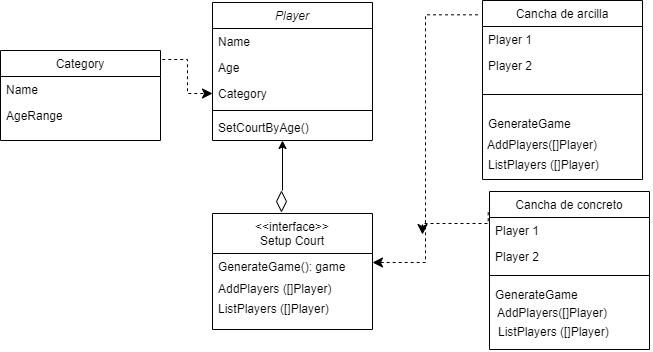

The diagram above was exported from draw.io. Its source (the exported page's mxGraphModel, read from the mxfile embedded in the PNG):
<mxGraphModel dx="1434" dy="844" grid="1" gridSize="10" guides="1" tooltips="1" connect="1" arrows="1" fold="1" page="1" pageScale="1" pageWidth="827" pageHeight="1169" math="0" shadow="0">
  <root>
    <mxCell id="WIyWlLk6GJQsqaUBKTNV-0" />
    <mxCell id="WIyWlLk6GJQsqaUBKTNV-1" parent="WIyWlLk6GJQsqaUBKTNV-0" />
    <mxCell id="zkfFHV4jXpPFQw0GAbJ--0" value="Player" style="swimlane;fontStyle=2;align=center;verticalAlign=top;childLayout=stackLayout;horizontal=1;startSize=26;horizontalStack=0;resizeParent=1;resizeLast=0;collapsible=1;marginBottom=0;rounded=0;shadow=0;strokeWidth=1;" parent="WIyWlLk6GJQsqaUBKTNV-1" vertex="1">
      <mxGeometry x="313" y="123" width="160" height="138" as="geometry">
        <mxRectangle x="230" y="140" width="160" height="26" as="alternateBounds" />
      </mxGeometry>
    </mxCell>
    <mxCell id="zkfFHV4jXpPFQw0GAbJ--1" value="Name" style="text;align=left;verticalAlign=top;spacingLeft=4;spacingRight=4;overflow=hidden;rotatable=0;points=[[0,0.5],[1,0.5]];portConstraint=eastwest;" parent="zkfFHV4jXpPFQw0GAbJ--0" vertex="1">
      <mxGeometry y="26" width="160" height="26" as="geometry" />
    </mxCell>
    <mxCell id="zkfFHV4jXpPFQw0GAbJ--2" value="Age" style="text;align=left;verticalAlign=top;spacingLeft=4;spacingRight=4;overflow=hidden;rotatable=0;points=[[0,0.5],[1,0.5]];portConstraint=eastwest;rounded=0;shadow=0;html=0;" parent="zkfFHV4jXpPFQw0GAbJ--0" vertex="1">
      <mxGeometry y="52" width="160" height="26" as="geometry" />
    </mxCell>
    <mxCell id="zkfFHV4jXpPFQw0GAbJ--3" value="Category" style="text;align=left;verticalAlign=top;spacingLeft=4;spacingRight=4;overflow=hidden;rotatable=0;points=[[0,0.5],[1,0.5]];portConstraint=eastwest;rounded=0;shadow=0;html=0;" parent="zkfFHV4jXpPFQw0GAbJ--0" vertex="1">
      <mxGeometry y="78" width="160" height="26" as="geometry" />
    </mxCell>
    <mxCell id="zkfFHV4jXpPFQw0GAbJ--4" value="" style="line;html=1;strokeWidth=1;align=left;verticalAlign=middle;spacingTop=-1;spacingLeft=3;spacingRight=3;rotatable=0;labelPosition=right;points=[];portConstraint=eastwest;" parent="zkfFHV4jXpPFQw0GAbJ--0" vertex="1">
      <mxGeometry y="104" width="160" height="8" as="geometry" />
    </mxCell>
    <mxCell id="zkfFHV4jXpPFQw0GAbJ--5" value="SetCourtByAge()" style="text;align=left;verticalAlign=top;spacingLeft=4;spacingRight=4;overflow=hidden;rotatable=0;points=[[0,0.5],[1,0.5]];portConstraint=eastwest;" parent="zkfFHV4jXpPFQw0GAbJ--0" vertex="1">
      <mxGeometry y="112" width="160" height="26" as="geometry" />
    </mxCell>
    <mxCell id="zkfFHV4jXpPFQw0GAbJ--6" value="Category" style="swimlane;fontStyle=0;align=center;verticalAlign=top;childLayout=stackLayout;horizontal=1;startSize=26;horizontalStack=0;resizeParent=1;resizeLast=0;collapsible=1;marginBottom=0;rounded=0;shadow=0;strokeWidth=1;" parent="WIyWlLk6GJQsqaUBKTNV-1" vertex="1">
      <mxGeometry x="101" y="171" width="160" height="90" as="geometry">
        <mxRectangle x="130" y="380" width="160" height="26" as="alternateBounds" />
      </mxGeometry>
    </mxCell>
    <mxCell id="zkfFHV4jXpPFQw0GAbJ--7" value="Name" style="text;align=left;verticalAlign=top;spacingLeft=4;spacingRight=4;overflow=hidden;rotatable=0;points=[[0,0.5],[1,0.5]];portConstraint=eastwest;" parent="zkfFHV4jXpPFQw0GAbJ--6" vertex="1">
      <mxGeometry y="26" width="160" height="26" as="geometry" />
    </mxCell>
    <mxCell id="zkfFHV4jXpPFQw0GAbJ--8" value="AgeRange&#10;" style="text;align=left;verticalAlign=top;spacingLeft=4;spacingRight=4;overflow=hidden;rotatable=0;points=[[0,0.5],[1,0.5]];portConstraint=eastwest;rounded=0;shadow=0;html=0;" parent="zkfFHV4jXpPFQw0GAbJ--6" vertex="1">
      <mxGeometry y="52" width="160" height="26" as="geometry" />
    </mxCell>
    <mxCell id="zkfFHV4jXpPFQw0GAbJ--17" value="Cancha de arcilla" style="swimlane;fontStyle=0;align=center;verticalAlign=top;childLayout=stackLayout;horizontal=1;startSize=26;horizontalStack=0;resizeParent=1;resizeLast=0;collapsible=1;marginBottom=0;rounded=0;shadow=0;strokeWidth=1;" parent="WIyWlLk6GJQsqaUBKTNV-1" vertex="1">
      <mxGeometry x="583" y="121" width="160" height="179" as="geometry">
        <mxRectangle x="550" y="140" width="160" height="26" as="alternateBounds" />
      </mxGeometry>
    </mxCell>
    <mxCell id="zkfFHV4jXpPFQw0GAbJ--18" value="Player 1" style="text;align=left;verticalAlign=top;spacingLeft=4;spacingRight=4;overflow=hidden;rotatable=0;points=[[0,0.5],[1,0.5]];portConstraint=eastwest;" parent="zkfFHV4jXpPFQw0GAbJ--17" vertex="1">
      <mxGeometry y="26" width="160" height="26" as="geometry" />
    </mxCell>
    <mxCell id="zkfFHV4jXpPFQw0GAbJ--19" value="Player 2" style="text;align=left;verticalAlign=top;spacingLeft=4;spacingRight=4;overflow=hidden;rotatable=0;points=[[0,0.5],[1,0.5]];portConstraint=eastwest;rounded=0;shadow=0;html=0;" parent="zkfFHV4jXpPFQw0GAbJ--17" vertex="1">
      <mxGeometry y="52" width="160" height="26" as="geometry" />
    </mxCell>
    <mxCell id="zkfFHV4jXpPFQw0GAbJ--23" value="" style="line;html=1;strokeWidth=1;align=left;verticalAlign=middle;spacingTop=-1;spacingLeft=3;spacingRight=3;rotatable=0;labelPosition=right;points=[];portConstraint=eastwest;" parent="zkfFHV4jXpPFQw0GAbJ--17" vertex="1">
      <mxGeometry y="78" width="160" height="32" as="geometry" />
    </mxCell>
    <mxCell id="zkfFHV4jXpPFQw0GAbJ--24" value="GenerateGame&#10;" style="text;align=left;verticalAlign=top;spacingLeft=4;spacingRight=4;overflow=hidden;rotatable=0;points=[[0,0.5],[1,0.5]];portConstraint=eastwest;" parent="zkfFHV4jXpPFQw0GAbJ--17" vertex="1">
      <mxGeometry y="110" width="160" height="20" as="geometry" />
    </mxCell>
    <mxCell id="-ZO_Zqf-T1QBbggTZ476-2" value="&lt;&lt;interface&gt;&gt;&#10;Setup Court" style="swimlane;fontStyle=0;align=center;verticalAlign=top;childLayout=stackLayout;horizontal=1;startSize=40;horizontalStack=0;resizeParent=1;resizeLast=0;collapsible=1;marginBottom=0;rounded=0;shadow=0;strokeWidth=1;" parent="WIyWlLk6GJQsqaUBKTNV-1" vertex="1">
      <mxGeometry x="313" y="334" width="160" height="116" as="geometry">
        <mxRectangle x="130" y="380" width="160" height="26" as="alternateBounds" />
      </mxGeometry>
    </mxCell>
    <mxCell id="-ZO_Zqf-T1QBbggTZ476-24" value="GenerateGame(): game&#10;" style="text;align=left;verticalAlign=top;spacingLeft=4;spacingRight=4;overflow=hidden;rotatable=0;points=[[0,0.5],[1,0.5]];portConstraint=eastwest;" parent="-ZO_Zqf-T1QBbggTZ476-2" vertex="1">
      <mxGeometry y="40" width="160" height="30" as="geometry" />
    </mxCell>
    <mxCell id="-ZO_Zqf-T1QBbggTZ476-6" value="Cancha de concreto" style="swimlane;fontStyle=0;align=center;verticalAlign=top;childLayout=stackLayout;horizontal=1;startSize=26;horizontalStack=0;resizeParent=1;resizeLast=0;collapsible=1;marginBottom=0;rounded=0;shadow=0;strokeWidth=1;" parent="WIyWlLk6GJQsqaUBKTNV-1" vertex="1">
      <mxGeometry x="590" y="312" width="160" height="158" as="geometry">
        <mxRectangle x="550" y="140" width="160" height="26" as="alternateBounds" />
      </mxGeometry>
    </mxCell>
    <mxCell id="-ZO_Zqf-T1QBbggTZ476-7" value="Player 1" style="text;align=left;verticalAlign=top;spacingLeft=4;spacingRight=4;overflow=hidden;rotatable=0;points=[[0,0.5],[1,0.5]];portConstraint=eastwest;" parent="-ZO_Zqf-T1QBbggTZ476-6" vertex="1">
      <mxGeometry y="26" width="160" height="26" as="geometry" />
    </mxCell>
    <mxCell id="-ZO_Zqf-T1QBbggTZ476-8" value="Player 2" style="text;align=left;verticalAlign=top;spacingLeft=4;spacingRight=4;overflow=hidden;rotatable=0;points=[[0,0.5],[1,0.5]];portConstraint=eastwest;rounded=0;shadow=0;html=0;" parent="-ZO_Zqf-T1QBbggTZ476-6" vertex="1">
      <mxGeometry y="52" width="160" height="26" as="geometry" />
    </mxCell>
    <mxCell id="-ZO_Zqf-T1QBbggTZ476-10" value="" style="line;html=1;strokeWidth=1;align=left;verticalAlign=middle;spacingTop=-1;spacingLeft=3;spacingRight=3;rotatable=0;labelPosition=right;points=[];portConstraint=eastwest;" parent="-ZO_Zqf-T1QBbggTZ476-6" vertex="1">
      <mxGeometry y="78" width="160" height="12" as="geometry" />
    </mxCell>
    <mxCell id="-ZO_Zqf-T1QBbggTZ476-11" value="GenerateGame&#10;" style="text;align=left;verticalAlign=top;spacingLeft=4;spacingRight=4;overflow=hidden;rotatable=0;points=[[0,0.5],[1,0.5]];portConstraint=eastwest;" parent="-ZO_Zqf-T1QBbggTZ476-6" vertex="1">
      <mxGeometry y="90" width="160" height="16" as="geometry" />
    </mxCell>
    <mxCell id="-ZO_Zqf-T1QBbggTZ476-12" value="" style="endArrow=classic;html=1;rounded=0;" parent="WIyWlLk6GJQsqaUBKTNV-1" edge="1">
      <mxGeometry width="50" height="50" relative="1" as="geometry">
        <mxPoint x="383" y="311" as="sourcePoint" />
        <mxPoint x="383" y="261" as="targetPoint" />
      </mxGeometry>
    </mxCell>
    <mxCell id="-ZO_Zqf-T1QBbggTZ476-14" value="" style="rhombus;whiteSpace=wrap;html=1;" parent="WIyWlLk6GJQsqaUBKTNV-1" vertex="1">
      <mxGeometry x="377" y="312" width="10" height="20" as="geometry" />
    </mxCell>
    <mxCell id="-ZO_Zqf-T1QBbggTZ476-21" value="" style="edgeStyle=elbowEdgeStyle;elbow=vertical;endArrow=classic;html=1;curved=0;rounded=0;endSize=8;startSize=8;exitX=-0.008;exitY=0.131;exitDx=0;exitDy=0;exitPerimeter=0;dashed=1;" parent="WIyWlLk6GJQsqaUBKTNV-1" source="-ZO_Zqf-T1QBbggTZ476-6" edge="1">
      <mxGeometry width="50" height="50" relative="1" as="geometry">
        <mxPoint x="613" y="411" as="sourcePoint" />
        <mxPoint x="523" y="355" as="targetPoint" />
      </mxGeometry>
    </mxCell>
    <mxCell id="-ZO_Zqf-T1QBbggTZ476-23" value="" style="edgeStyle=elbowEdgeStyle;elbow=horizontal;endArrow=classic;html=1;curved=0;rounded=0;endSize=8;startSize=8;exitX=-0.028;exitY=0.08;exitDx=0;exitDy=0;exitPerimeter=0;dashed=1;" parent="WIyWlLk6GJQsqaUBKTNV-1" source="zkfFHV4jXpPFQw0GAbJ--17" edge="1">
      <mxGeometry width="50" height="50" relative="1" as="geometry">
        <mxPoint x="613" y="411" as="sourcePoint" />
        <mxPoint x="473" y="383" as="targetPoint" />
      </mxGeometry>
    </mxCell>
    <mxCell id="-ZO_Zqf-T1QBbggTZ476-28" value="" style="edgeStyle=elbowEdgeStyle;elbow=horizontal;endArrow=classic;html=1;curved=0;rounded=0;endSize=8;startSize=8;exitX=1.011;exitY=0.1;exitDx=0;exitDy=0;exitPerimeter=0;dashed=1;entryX=0;entryY=0.5;entryDx=0;entryDy=0;" parent="WIyWlLk6GJQsqaUBKTNV-1" source="zkfFHV4jXpPFQw0GAbJ--6" target="zkfFHV4jXpPFQw0GAbJ--3" edge="1">
      <mxGeometry width="50" height="50" relative="1" as="geometry">
        <mxPoint x="66" y="142" as="sourcePoint" />
        <mxPoint x="-40" y="393" as="targetPoint" />
      </mxGeometry>
    </mxCell>
    <mxCell id="-ZO_Zqf-T1QBbggTZ476-29" value="AddPlayers ([]Player)" style="text;align=left;verticalAlign=top;spacingLeft=4;spacingRight=4;overflow=hidden;rotatable=0;points=[[0,0.5],[1,0.5]];portConstraint=eastwest;" parent="WIyWlLk6GJQsqaUBKTNV-1" vertex="1">
      <mxGeometry x="313" y="396" width="160" height="30" as="geometry" />
    </mxCell>
    <mxCell id="-ZO_Zqf-T1QBbggTZ476-30" value="AddPlayers([]Player)" style="text;align=left;verticalAlign=top;spacingLeft=4;spacingRight=4;overflow=hidden;rotatable=0;points=[[0,0.5],[1,0.5]];portConstraint=eastwest;" parent="WIyWlLk6GJQsqaUBKTNV-1" vertex="1">
      <mxGeometry x="582" y="252" width="160" height="30" as="geometry" />
    </mxCell>
    <mxCell id="-ZO_Zqf-T1QBbggTZ476-31" value="AddPlayers([]Player)" style="text;align=left;verticalAlign=top;spacingLeft=4;spacingRight=4;overflow=hidden;rotatable=0;points=[[0,0.5],[1,0.5]];portConstraint=eastwest;" parent="WIyWlLk6GJQsqaUBKTNV-1" vertex="1">
      <mxGeometry x="592" y="420" width="160" height="30" as="geometry" />
    </mxCell>
    <mxCell id="2Wmb4hAmuCliXP5yhTr5-0" value="ListPlayers ([]Player)" style="text;align=left;verticalAlign=top;spacingLeft=4;spacingRight=4;overflow=hidden;rotatable=0;points=[[0,0.5],[1,0.5]];portConstraint=eastwest;" vertex="1" parent="WIyWlLk6GJQsqaUBKTNV-1">
      <mxGeometry x="313" y="416" width="160" height="30" as="geometry" />
    </mxCell>
    <mxCell id="2Wmb4hAmuCliXP5yhTr5-1" value="ListPlayers ([]Player)" style="text;align=left;verticalAlign=top;spacingLeft=4;spacingRight=4;overflow=hidden;rotatable=0;points=[[0,0.5],[1,0.5]];portConstraint=eastwest;" vertex="1" parent="WIyWlLk6GJQsqaUBKTNV-1">
      <mxGeometry x="593" y="439" width="160" height="30" as="geometry" />
    </mxCell>
    <mxCell id="2Wmb4hAmuCliXP5yhTr5-2" value="ListPlayers ([]Player)" style="text;align=left;verticalAlign=top;spacingLeft=4;spacingRight=4;overflow=hidden;rotatable=0;points=[[0,0.5],[1,0.5]];portConstraint=eastwest;" vertex="1" parent="WIyWlLk6GJQsqaUBKTNV-1">
      <mxGeometry x="583" y="272" width="160" height="30" as="geometry" />
    </mxCell>
  </root>
</mxGraphModel>